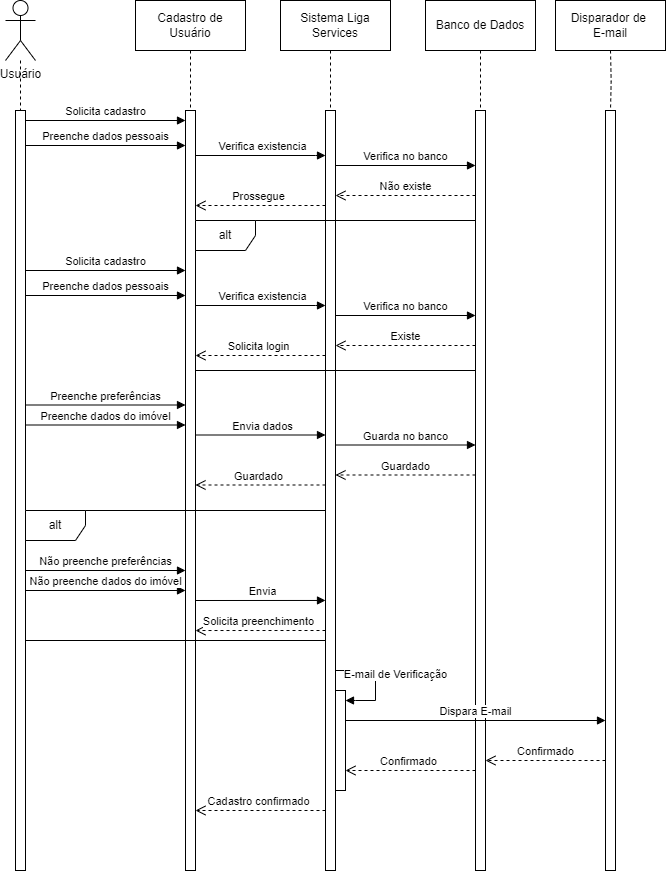

The diagram above was exported from draw.io. Its source (the exported page's mxGraphModel, read from the mxfile embedded in the PNG):
<mxGraphModel dx="550" dy="1513" grid="1" gridSize="10" guides="1" tooltips="1" connect="1" arrows="1" fold="1" page="1" pageScale="1" pageWidth="827" pageHeight="1169" math="0" shadow="0">
  <root>
    <mxCell id="0" />
    <mxCell id="1" parent="0" />
    <mxCell id="m02W896HrrPBRgbOh3mP-1" style="edgeStyle=orthogonalEdgeStyle;rounded=0;orthogonalLoop=1;jettySize=auto;html=1;endArrow=none;endFill=0;entryX=1;entryY=0;entryDx=0;entryDy=5;entryPerimeter=0;dashed=1;strokeWidth=1;strokeColor=default;" edge="1" parent="1" source="m02W896HrrPBRgbOh3mP-2" target="m02W896HrrPBRgbOh3mP-3">
      <mxGeometry relative="1" as="geometry">
        <mxPoint x="165" y="160" as="targetPoint" />
        <Array as="points">
          <mxPoint x="165" y="245" />
        </Array>
      </mxGeometry>
    </mxCell>
    <mxCell id="m02W896HrrPBRgbOh3mP-2" value="Usuário" style="shape=umlActor;verticalLabelPosition=bottom;verticalAlign=top;html=1;" vertex="1" parent="1">
      <mxGeometry x="150" y="50" width="30" height="60" as="geometry" />
    </mxCell>
    <mxCell id="m02W896HrrPBRgbOh3mP-3" value="" style="html=1;points=[[0,0,0,0,5],[0,1,0,0,-5],[1,0,0,0,5],[1,1,0,0,-5]];perimeter=orthogonalPerimeter;outlineConnect=0;targetShapes=umlLifeline;portConstraint=eastwest;newEdgeStyle={&quot;curved&quot;:0,&quot;rounded&quot;:0};" vertex="1" parent="1">
      <mxGeometry x="160" y="160" width="10" height="760" as="geometry" />
    </mxCell>
    <mxCell id="m02W896HrrPBRgbOh3mP-4" value="Solicita cadastro" style="html=1;verticalAlign=bottom;endArrow=block;curved=0;rounded=0;exitX=1;exitY=0;exitDx=0;exitDy=5;exitPerimeter=0;" edge="1" parent="1">
      <mxGeometry width="80" relative="1" as="geometry">
        <mxPoint x="170" y="170" as="sourcePoint" />
        <mxPoint x="330" y="170" as="targetPoint" />
      </mxGeometry>
    </mxCell>
    <mxCell id="m02W896HrrPBRgbOh3mP-5" style="edgeStyle=orthogonalEdgeStyle;rounded=0;orthogonalLoop=1;jettySize=auto;html=1;dashed=1;endArrow=none;endFill=0;entryX=0;entryY=0;entryDx=0;entryDy=5;entryPerimeter=0;" edge="1" parent="1" source="m02W896HrrPBRgbOh3mP-6" target="m02W896HrrPBRgbOh3mP-10">
      <mxGeometry relative="1" as="geometry">
        <mxPoint x="315" y="170" as="targetPoint" />
        <Array as="points">
          <mxPoint x="335" y="165" />
        </Array>
      </mxGeometry>
    </mxCell>
    <mxCell id="m02W896HrrPBRgbOh3mP-6" value="Cadastro de Usuário" style="html=1;whiteSpace=wrap;" vertex="1" parent="1">
      <mxGeometry x="280" y="50" width="110" height="50" as="geometry" />
    </mxCell>
    <mxCell id="m02W896HrrPBRgbOh3mP-7" style="edgeStyle=orthogonalEdgeStyle;rounded=0;orthogonalLoop=1;jettySize=auto;html=1;dashed=1;endArrow=none;endFill=0;entryX=0;entryY=0;entryDx=0;entryDy=5;entryPerimeter=0;" edge="1" parent="1" source="m02W896HrrPBRgbOh3mP-8" target="m02W896HrrPBRgbOh3mP-11">
      <mxGeometry relative="1" as="geometry">
        <mxPoint x="465" y="170" as="targetPoint" />
        <Array as="points">
          <mxPoint x="475" y="165" />
        </Array>
      </mxGeometry>
    </mxCell>
    <mxCell id="m02W896HrrPBRgbOh3mP-8" value="Sistema Liga Services" style="html=1;whiteSpace=wrap;" vertex="1" parent="1">
      <mxGeometry x="425" y="50" width="110" height="50" as="geometry" />
    </mxCell>
    <mxCell id="m02W896HrrPBRgbOh3mP-9" value="Banco de Dados" style="html=1;whiteSpace=wrap;" vertex="1" parent="1">
      <mxGeometry x="570" y="50" width="110" height="50" as="geometry" />
    </mxCell>
    <mxCell id="m02W896HrrPBRgbOh3mP-10" value="" style="html=1;points=[[0,0,0,0,5],[0,1,0,0,-5],[1,0,0,0,5],[1,1,0,0,-5]];perimeter=orthogonalPerimeter;outlineConnect=0;targetShapes=umlLifeline;portConstraint=eastwest;newEdgeStyle={&quot;curved&quot;:0,&quot;rounded&quot;:0};" vertex="1" parent="1">
      <mxGeometry x="330" y="160" width="10" height="760" as="geometry" />
    </mxCell>
    <mxCell id="m02W896HrrPBRgbOh3mP-11" value="" style="html=1;points=[[0,0,0,0,5],[0,1,0,0,-5],[1,0,0,0,5],[1,1,0,0,-5]];perimeter=orthogonalPerimeter;outlineConnect=0;targetShapes=umlLifeline;portConstraint=eastwest;newEdgeStyle={&quot;curved&quot;:0,&quot;rounded&quot;:0};" vertex="1" parent="1">
      <mxGeometry x="470" y="160" width="10" height="760" as="geometry" />
    </mxCell>
    <mxCell id="m02W896HrrPBRgbOh3mP-12" value="" style="html=1;points=[[0,0,0,0,5],[0,1,0,0,-5],[1,0,0,0,5],[1,1,0,0,-5]];perimeter=orthogonalPerimeter;outlineConnect=0;targetShapes=umlLifeline;portConstraint=eastwest;newEdgeStyle={&quot;curved&quot;:0,&quot;rounded&quot;:0};" vertex="1" parent="1">
      <mxGeometry x="620" y="160" width="10" height="760" as="geometry" />
    </mxCell>
    <mxCell id="m02W896HrrPBRgbOh3mP-13" value="Preenche dados pessoais" style="html=1;verticalAlign=bottom;endArrow=block;curved=0;rounded=0;" edge="1" parent="1">
      <mxGeometry width="80" relative="1" as="geometry">
        <mxPoint x="170" y="195" as="sourcePoint" />
        <mxPoint x="330" y="195" as="targetPoint" />
      </mxGeometry>
    </mxCell>
    <mxCell id="m02W896HrrPBRgbOh3mP-14" style="edgeStyle=orthogonalEdgeStyle;rounded=0;orthogonalLoop=1;jettySize=auto;html=1;entryX=0.5;entryY=0;entryDx=0;entryDy=0;entryPerimeter=0;dashed=1;endArrow=none;endFill=0;" edge="1" parent="1" source="m02W896HrrPBRgbOh3mP-9" target="m02W896HrrPBRgbOh3mP-12">
      <mxGeometry relative="1" as="geometry">
        <Array as="points" />
      </mxGeometry>
    </mxCell>
    <mxCell id="m02W896HrrPBRgbOh3mP-15" value="Verifica existencia" style="html=1;verticalAlign=bottom;endArrow=block;curved=0;rounded=0;" edge="1" parent="1">
      <mxGeometry width="80" relative="1" as="geometry">
        <mxPoint x="340" y="205" as="sourcePoint" />
        <mxPoint x="470" y="205" as="targetPoint" />
        <Array as="points">
          <mxPoint x="460" y="205" />
        </Array>
      </mxGeometry>
    </mxCell>
    <mxCell id="m02W896HrrPBRgbOh3mP-16" value="Verifica no banco" style="html=1;verticalAlign=bottom;endArrow=block;curved=0;rounded=0;" edge="1" parent="1">
      <mxGeometry width="80" relative="1" as="geometry">
        <mxPoint x="480" y="215" as="sourcePoint" />
        <mxPoint x="620" y="215" as="targetPoint" />
      </mxGeometry>
    </mxCell>
    <mxCell id="m02W896HrrPBRgbOh3mP-17" value="Não existe" style="html=1;verticalAlign=bottom;endArrow=open;dashed=1;endSize=8;curved=0;rounded=0;" edge="1" parent="1">
      <mxGeometry relative="1" as="geometry">
        <mxPoint x="620" y="245" as="sourcePoint" />
        <mxPoint x="480" y="245" as="targetPoint" />
        <Array as="points" />
      </mxGeometry>
    </mxCell>
    <mxCell id="m02W896HrrPBRgbOh3mP-18" value="Prossegue" style="html=1;verticalAlign=bottom;endArrow=open;dashed=1;endSize=8;curved=0;rounded=0;" edge="1" parent="1">
      <mxGeometry relative="1" as="geometry">
        <mxPoint x="470" y="255" as="sourcePoint" />
        <mxPoint x="340" y="255" as="targetPoint" />
      </mxGeometry>
    </mxCell>
    <mxCell id="m02W896HrrPBRgbOh3mP-19" value="Preenche preferências" style="html=1;verticalAlign=bottom;endArrow=block;curved=0;rounded=0;" edge="1" parent="1">
      <mxGeometry width="80" relative="1" as="geometry">
        <mxPoint x="170" y="454.5" as="sourcePoint" />
        <mxPoint x="330" y="454.5" as="targetPoint" />
        <mxPoint as="offset" />
      </mxGeometry>
    </mxCell>
    <mxCell id="m02W896HrrPBRgbOh3mP-20" value="Preenche dados do imóvel" style="html=1;verticalAlign=bottom;endArrow=block;curved=0;rounded=0;" edge="1" parent="1">
      <mxGeometry width="80" relative="1" as="geometry">
        <mxPoint x="170" y="474.5" as="sourcePoint" />
        <mxPoint x="330" y="474.5" as="targetPoint" />
      </mxGeometry>
    </mxCell>
    <mxCell id="m02W896HrrPBRgbOh3mP-21" value="Envia dados" style="html=1;verticalAlign=bottom;endArrow=block;curved=0;rounded=0;" edge="1" parent="1">
      <mxGeometry width="80" relative="1" as="geometry">
        <mxPoint x="340" y="484.5" as="sourcePoint" />
        <mxPoint x="470" y="484.5" as="targetPoint" />
      </mxGeometry>
    </mxCell>
    <mxCell id="m02W896HrrPBRgbOh3mP-22" value="Guarda no banco" style="html=1;verticalAlign=bottom;endArrow=block;curved=0;rounded=0;" edge="1" parent="1">
      <mxGeometry width="80" relative="1" as="geometry">
        <mxPoint x="480" y="494.5" as="sourcePoint" />
        <mxPoint x="620" y="494.5" as="targetPoint" />
      </mxGeometry>
    </mxCell>
    <mxCell id="m02W896HrrPBRgbOh3mP-23" value="Guardado" style="html=1;verticalAlign=bottom;endArrow=open;dashed=1;endSize=8;curved=0;rounded=0;" edge="1" parent="1">
      <mxGeometry relative="1" as="geometry">
        <mxPoint x="620" y="524.5" as="sourcePoint" />
        <mxPoint x="480" y="524.5" as="targetPoint" />
      </mxGeometry>
    </mxCell>
    <mxCell id="m02W896HrrPBRgbOh3mP-24" value="" style="html=1;points=[[0,0,0,0,5],[0,1,0,0,-5],[1,0,0,0,5],[1,1,0,0,-5]];perimeter=orthogonalPerimeter;outlineConnect=0;targetShapes=umlLifeline;portConstraint=eastwest;newEdgeStyle={&quot;curved&quot;:0,&quot;rounded&quot;:0};" vertex="1" parent="1">
      <mxGeometry x="750" y="160" width="10" height="760" as="geometry" />
    </mxCell>
    <mxCell id="m02W896HrrPBRgbOh3mP-25" style="edgeStyle=orthogonalEdgeStyle;rounded=0;orthogonalLoop=1;jettySize=auto;html=1;entryX=0.5;entryY=0;entryDx=0;entryDy=0;entryPerimeter=0;dashed=1;endArrow=none;endFill=0;" edge="1" parent="1" target="m02W896HrrPBRgbOh3mP-24">
      <mxGeometry relative="1" as="geometry">
        <mxPoint x="755" y="100" as="sourcePoint" />
        <Array as="points" />
      </mxGeometry>
    </mxCell>
    <mxCell id="m02W896HrrPBRgbOh3mP-26" value="Disparador de&amp;nbsp;&lt;div&gt;E-mail&lt;/div&gt;" style="html=1;whiteSpace=wrap;" vertex="1" parent="1">
      <mxGeometry x="700" y="50" width="110" height="50" as="geometry" />
    </mxCell>
    <mxCell id="m02W896HrrPBRgbOh3mP-27" value="Guardado" style="html=1;verticalAlign=bottom;endArrow=open;dashed=1;endSize=8;curved=0;rounded=0;" edge="1" parent="1">
      <mxGeometry relative="1" as="geometry">
        <mxPoint x="470" y="534.5" as="sourcePoint" />
        <mxPoint x="340" y="534.5" as="targetPoint" />
      </mxGeometry>
    </mxCell>
    <mxCell id="m02W896HrrPBRgbOh3mP-28" value="alt" style="shape=umlFrame;whiteSpace=wrap;html=1;pointerEvents=0;" vertex="1" parent="1">
      <mxGeometry x="340" y="270" width="280" height="150" as="geometry" />
    </mxCell>
    <mxCell id="m02W896HrrPBRgbOh3mP-29" value="Solicita cadastro" style="html=1;verticalAlign=bottom;endArrow=block;curved=0;rounded=0;exitX=1;exitY=0;exitDx=0;exitDy=5;exitPerimeter=0;" edge="1" parent="1">
      <mxGeometry width="80" relative="1" as="geometry">
        <mxPoint x="170" y="320" as="sourcePoint" />
        <mxPoint x="330" y="320" as="targetPoint" />
      </mxGeometry>
    </mxCell>
    <mxCell id="m02W896HrrPBRgbOh3mP-30" value="Preenche dados pessoais" style="html=1;verticalAlign=bottom;endArrow=block;curved=0;rounded=0;" edge="1" parent="1">
      <mxGeometry width="80" relative="1" as="geometry">
        <mxPoint x="170" y="345" as="sourcePoint" />
        <mxPoint x="330" y="345" as="targetPoint" />
      </mxGeometry>
    </mxCell>
    <mxCell id="m02W896HrrPBRgbOh3mP-31" value="Verifica existencia" style="html=1;verticalAlign=bottom;endArrow=block;curved=0;rounded=0;" edge="1" parent="1">
      <mxGeometry width="80" relative="1" as="geometry">
        <mxPoint x="340" y="355" as="sourcePoint" />
        <mxPoint x="470" y="355" as="targetPoint" />
        <Array as="points">
          <mxPoint x="460" y="355" />
        </Array>
      </mxGeometry>
    </mxCell>
    <mxCell id="m02W896HrrPBRgbOh3mP-32" value="Verifica no banco" style="html=1;verticalAlign=bottom;endArrow=block;curved=0;rounded=0;" edge="1" parent="1">
      <mxGeometry width="80" relative="1" as="geometry">
        <mxPoint x="480" y="365" as="sourcePoint" />
        <mxPoint x="620" y="365" as="targetPoint" />
      </mxGeometry>
    </mxCell>
    <mxCell id="m02W896HrrPBRgbOh3mP-33" value="Existe" style="html=1;verticalAlign=bottom;endArrow=open;dashed=1;endSize=8;curved=0;rounded=0;" edge="1" parent="1">
      <mxGeometry relative="1" as="geometry">
        <mxPoint x="620" y="395" as="sourcePoint" />
        <mxPoint x="480" y="395" as="targetPoint" />
        <Array as="points" />
        <mxPoint as="offset" />
      </mxGeometry>
    </mxCell>
    <mxCell id="m02W896HrrPBRgbOh3mP-34" value="Solicita login" style="html=1;verticalAlign=bottom;endArrow=open;dashed=1;endSize=8;curved=0;rounded=0;" edge="1" parent="1">
      <mxGeometry relative="1" as="geometry">
        <mxPoint x="470" y="405" as="sourcePoint" />
        <mxPoint x="340" y="405" as="targetPoint" />
      </mxGeometry>
    </mxCell>
    <mxCell id="m02W896HrrPBRgbOh3mP-35" value="alt" style="shape=umlFrame;whiteSpace=wrap;html=1;pointerEvents=0;" vertex="1" parent="1">
      <mxGeometry x="170" y="560" width="300" height="130" as="geometry" />
    </mxCell>
    <mxCell id="m02W896HrrPBRgbOh3mP-36" value="Não preenche preferências" style="html=1;verticalAlign=bottom;endArrow=block;curved=0;rounded=0;" edge="1" parent="1">
      <mxGeometry width="80" relative="1" as="geometry">
        <mxPoint x="170" y="620" as="sourcePoint" />
        <mxPoint x="330" y="620" as="targetPoint" />
        <mxPoint as="offset" />
      </mxGeometry>
    </mxCell>
    <mxCell id="m02W896HrrPBRgbOh3mP-37" value="Não preenche dados do imóvel" style="html=1;verticalAlign=bottom;endArrow=block;curved=0;rounded=0;" edge="1" parent="1">
      <mxGeometry width="80" relative="1" as="geometry">
        <mxPoint x="170" y="640" as="sourcePoint" />
        <mxPoint x="330" y="640" as="targetPoint" />
      </mxGeometry>
    </mxCell>
    <mxCell id="m02W896HrrPBRgbOh3mP-38" value="Envia" style="html=1;verticalAlign=bottom;endArrow=block;curved=0;rounded=0;entryX=1;entryY=0.692;entryDx=0;entryDy=0;entryPerimeter=0;" edge="1" parent="1" target="m02W896HrrPBRgbOh3mP-35">
      <mxGeometry width="80" relative="1" as="geometry">
        <mxPoint x="340" y="650" as="sourcePoint" />
        <mxPoint x="420" y="650" as="targetPoint" />
      </mxGeometry>
    </mxCell>
    <mxCell id="m02W896HrrPBRgbOh3mP-39" value="Solicita preenchimento" style="html=1;verticalAlign=bottom;endArrow=open;dashed=1;endSize=8;curved=0;rounded=0;entryX=1;entryY=0.806;entryDx=0;entryDy=0;entryPerimeter=0;" edge="1" parent="1">
      <mxGeometry relative="1" as="geometry">
        <mxPoint x="470" y="680" as="sourcePoint" />
        <mxPoint x="340" y="680.02" as="targetPoint" />
      </mxGeometry>
    </mxCell>
    <mxCell id="m02W896HrrPBRgbOh3mP-40" value="E-mail de Verificação" style="html=1;verticalAlign=bottom;endArrow=block;curved=0;rounded=0;" edge="1" parent="1">
      <mxGeometry x="0.0909" y="20" width="80" relative="1" as="geometry">
        <mxPoint x="480" y="720" as="sourcePoint" />
        <mxPoint x="490" y="750" as="targetPoint" />
        <Array as="points">
          <mxPoint x="520" y="720" />
          <mxPoint x="520" y="750" />
          <mxPoint x="500" y="750" />
        </Array>
        <mxPoint as="offset" />
      </mxGeometry>
    </mxCell>
    <mxCell id="m02W896HrrPBRgbOh3mP-41" value="" style="html=1;points=[[0,0,0,0,5],[0,1,0,0,-5],[1,0,0,0,5],[1,1,0,0,-5]];perimeter=orthogonalPerimeter;outlineConnect=0;targetShapes=umlLifeline;portConstraint=eastwest;newEdgeStyle={&quot;curved&quot;:0,&quot;rounded&quot;:0};" vertex="1" parent="1">
      <mxGeometry x="480" y="740" width="10" height="100" as="geometry" />
    </mxCell>
    <mxCell id="m02W896HrrPBRgbOh3mP-42" value="Dispara E-mail" style="html=1;verticalAlign=bottom;endArrow=block;curved=0;rounded=0;" edge="1" parent="1" target="m02W896HrrPBRgbOh3mP-24">
      <mxGeometry width="80" relative="1" as="geometry">
        <mxPoint x="490" y="770" as="sourcePoint" />
        <mxPoint x="430" y="770" as="targetPoint" />
      </mxGeometry>
    </mxCell>
    <mxCell id="m02W896HrrPBRgbOh3mP-43" value="Confirmado" style="html=1;verticalAlign=bottom;endArrow=open;dashed=1;endSize=8;curved=0;rounded=0;" edge="1" parent="1" target="m02W896HrrPBRgbOh3mP-12">
      <mxGeometry relative="1" as="geometry">
        <mxPoint x="750" y="810" as="sourcePoint" />
        <mxPoint x="350" y="810" as="targetPoint" />
      </mxGeometry>
    </mxCell>
    <mxCell id="m02W896HrrPBRgbOh3mP-44" value="Confirmado" style="html=1;verticalAlign=bottom;endArrow=open;dashed=1;endSize=8;curved=0;rounded=0;" edge="1" parent="1">
      <mxGeometry relative="1" as="geometry">
        <mxPoint x="620" y="820" as="sourcePoint" />
        <mxPoint x="490" y="820" as="targetPoint" />
      </mxGeometry>
    </mxCell>
    <mxCell id="m02W896HrrPBRgbOh3mP-45" value="Cadastro confirmado" style="html=1;verticalAlign=bottom;endArrow=open;dashed=1;endSize=8;curved=0;rounded=0;" edge="1" parent="1">
      <mxGeometry relative="1" as="geometry">
        <mxPoint x="470" y="860" as="sourcePoint" />
        <mxPoint x="340" y="860" as="targetPoint" />
      </mxGeometry>
    </mxCell>
  </root>
</mxGraphModel>